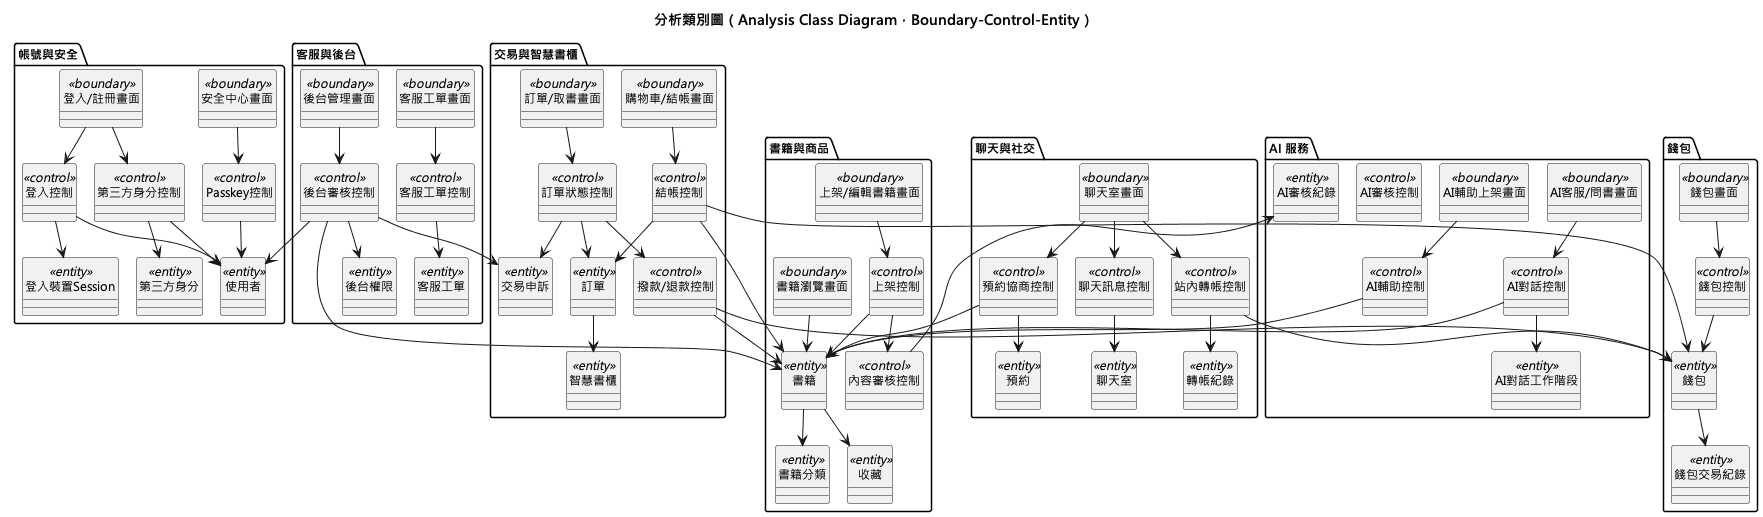

The diagram above was rendered by PlantUML. Its source (embedded in the PNG):
@startuml
!pragma layout smetana
skinparam defaultFontName "Microsoft JhengHei"
skinparam defaultFontSize 12
skinparam classAttributeIconSize 0
hide circle
title 分析類別圖（Analysis Class Diagram，Boundary-Control-Entity）

package "帳號與安全" {
  class "登入/註冊畫面" as B_Auth <<boundary>>
  class "安全中心畫面" as B_Security <<boundary>>
  class "登入控制" as C_Auth <<control>>
  class "第三方身分控制" as C_Identity <<control>>
  class "Passkey控制" as C_Passkey <<control>>
  class "使用者" as E_User <<entity>>
  class "登入裝置Session" as E_Session <<entity>>
  class "第三方身分" as E_Identity <<entity>>
}

package "書籍與商品" {
  class "上架/編輯書籍畫面" as B_Sell <<boundary>>
  class "書籍瀏覽畫面" as B_Browse <<boundary>>
  class "上架控制" as C_Listing <<control>>
  class "內容審核控制" as C_Screen <<control>>
  class "書籍" as E_Book <<entity>>
  class "書籍分類" as E_Category <<entity>>
  class "收藏" as E_Favorite <<entity>>
}

package "交易與智慧書櫃" {
  class "購物車/結帳畫面" as B_Cart <<boundary>>
  class "訂單/取書畫面" as B_Order <<boundary>>
  class "結帳控制" as C_Checkout <<control>>
  class "訂單狀態控制" as C_OrderFlow <<control>>
  class "撥款/退款控制" as C_Settlement <<control>>
  class "訂單" as E_Order <<entity>>
  class "智慧書櫃" as E_Cabinet <<entity>>
  class "交易申訴" as E_Dispute <<entity>>
}

package "聊天與社交" {
  class "聊天室畫面" as B_Chat <<boundary>>
  class "聊天訊息控制" as C_Message <<control>>
  class "預約協商控制" as C_Reservation <<control>>
  class "站內轉帳控制" as C_Transfer <<control>>
  class "聊天室" as E_Room <<entity>>
  class "轉帳紀錄" as E_Transfer <<entity>>
  class "預約" as E_Reservation <<entity>>
}

package "錢包" {
  class "錢包畫面" as B_Wallet <<boundary>>
  class "錢包控制" as C_Wallet <<control>>
  class "錢包" as E_Wallet <<entity>>
  class "錢包交易紀錄" as E_WalletTxn <<entity>>
}

package "AI 服務" {
  class "AI輔助上架畫面" as B_AiAssist <<boundary>>
  class "AI客服/問書畫面" as B_AiChat <<boundary>>
  class "AI審核控制" as C_Moderation <<control>>
  class "AI輔助控制" as C_Assist <<control>>
  class "AI對話控制" as C_AiChat <<control>>
  class "AI審核紀錄" as E_AiReview <<entity>>
  class "AI對話工作階段" as E_AiSession <<entity>>
}

package "客服與後台" {
  class "客服工單畫面" as B_Support <<boundary>>
  class "後台管理畫面" as B_Admin <<boundary>>
  class "客服工單控制" as C_Support <<control>>
  class "後台審核控制" as C_AdminReview <<control>>
  class "客服工單" as E_Ticket <<entity>>
  class "後台權限" as E_AdminPerm <<entity>>
}

B_Auth --> C_Auth
C_Auth --> E_User
C_Auth --> E_Session
B_Auth --> C_Identity
C_Identity --> E_Identity
C_Identity --> E_User
B_Security --> C_Passkey
C_Passkey --> E_User

B_Sell --> C_Listing
C_Listing --> E_Book
C_Listing --> C_Screen
C_Screen --> E_AiReview
B_Browse --> E_Book
E_Book --> E_Category
E_Book --> E_Favorite

B_Cart --> C_Checkout
C_Checkout --> E_Order
C_Checkout --> E_Book
C_Checkout --> E_Wallet
B_Order --> C_OrderFlow
C_OrderFlow --> E_Order
C_OrderFlow --> C_Settlement
C_Settlement --> E_Wallet
C_Settlement --> E_Book
C_OrderFlow --> E_Dispute
E_Order --> E_Cabinet

B_Chat --> C_Message
C_Message --> E_Room
B_Chat --> C_Reservation
C_Reservation --> E_Reservation
C_Reservation --> E_Book
B_Chat --> C_Transfer
C_Transfer --> E_Transfer
C_Transfer --> E_Wallet

B_Wallet --> C_Wallet
C_Wallet --> E_Wallet
E_Wallet --> E_WalletTxn

B_AiAssist --> C_Assist
C_Assist --> E_Book
B_AiChat --> C_AiChat
C_AiChat --> E_AiSession
C_AiChat --> E_Book

B_Support --> C_Support
C_Support --> E_Ticket
B_Admin --> C_AdminReview
C_AdminReview --> E_Book
C_AdminReview --> E_Dispute
C_AdminReview --> E_AdminPerm
C_AdminReview --> E_User

@enduml